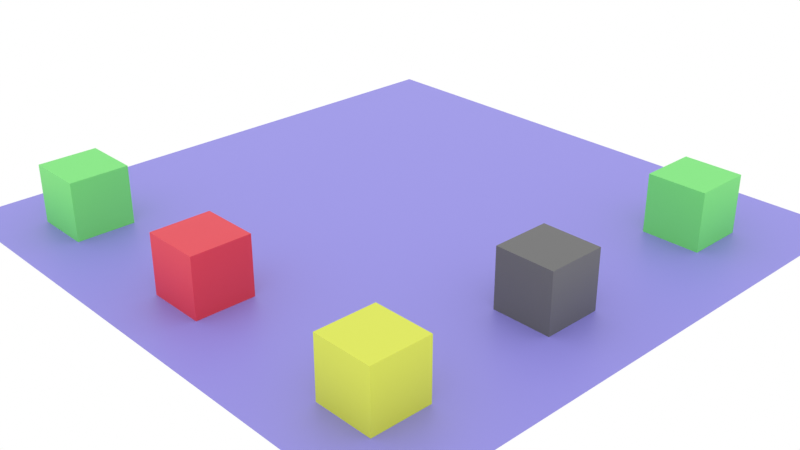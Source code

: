 # Source: Supabase_Test.blend  (saved by Blender 5.2.45; exported with 4.5.12 LTS)
import bpy
from mathutils import Matrix  # noqa: F401  (used for matrix-valued properties, if any)

bpy.ops.wm.read_factory_settings(use_empty=True)
scene = bpy.context.scene
scene.name = 'Scene'

# ---- collections
col_collection = bpy.data.collections.new('Collection'); scene.collection.children.link(col_collection)

# ---- materials (node trees are filled in below, after node groups)
mat_green = bpy.data.materials.new('Green')
mat_m_ground = bpy.data.materials.new('M_Ground')
mat_m_ground.alpha_threshold = 0.0
mat_m_ground.use_backface_culling_lightprobe_volume = False
mat_m_ground.roughness = 0.5
mat_m_ground.line_color = (0.0, 0.0, 0.0, 1.0)
mat_red = bpy.data.materials.new('Red')
mat_yellow = bpy.data.materials.new('Yellow')
mat_grey = bpy.data.materials.new('Grey')

# ---- material node trees
mat_green.use_nodes = True; mat_green.node_tree.nodes.clear()
_N = mat_green.node_tree.nodes; _L = mat_green.node_tree.links
n0 = _N.new('ShaderNodeBsdfPrincipled'); n0.name = 'Principled BSDF'; n0.location = (-200, 100)
n0.inputs[0].default_value = (0.2005, 0.8, 0.1917, 1.0)
n0.inputs[10].default_value = 0.005
n1 = _N.new('ShaderNodeOutputMaterial'); n1.name = 'Material Output'; n1.location = (200, 100)
_L.new(n0.outputs[0], n1.inputs[0])
n1.is_active_output = True
mat_m_ground.use_nodes = True; mat_m_ground.node_tree.nodes.clear()
_N = mat_m_ground.node_tree.nodes; _L = mat_m_ground.node_tree.links
n0 = _N.new('ShaderNodeOutputMaterial'); n0.name = 'Material Output'; n0.location = (200, 100)
n1 = _N.new('ShaderNodeBsdfPrincipled'); n1.name = 'Principled BSDF'; n1.location = (-200, 100)
n1.inputs[0].default_value = (0.3037, 0.2766, 0.8, 1.0)
n1.inputs[10].default_value = 0.005
_L.new(n1.outputs[0], n0.inputs[0])
n0.is_active_output = True
mat_red.use_nodes = True; mat_red.node_tree.nodes.clear()
_N = mat_red.node_tree.nodes; _L = mat_red.node_tree.links
n0 = _N.new('ShaderNodeBsdfPrincipled'); n0.name = 'Principled BSDF'; n0.location = (-200, 100)
n0.inputs[0].default_value = (0.8, 0.04912, 0.07721, 1.0)
n0.inputs[10].default_value = 0.005
n1 = _N.new('ShaderNodeOutputMaterial'); n1.name = 'Material Output'; n1.location = (200, 100)
_L.new(n0.outputs[0], n1.inputs[0])
n1.is_active_output = True
mat_yellow.use_nodes = True; mat_yellow.node_tree.nodes.clear()
_N = mat_yellow.node_tree.nodes; _L = mat_yellow.node_tree.links
n0 = _N.new('ShaderNodeBsdfPrincipled'); n0.name = 'Principled BSDF'; n0.location = (-200, 100)
n0.inputs[0].default_value = (0.7323, 0.8, 0.07243, 1.0)
n0.inputs[10].default_value = 0.005
n1 = _N.new('ShaderNodeOutputMaterial'); n1.name = 'Material Output'; n1.location = (200, 100)
_L.new(n0.outputs[0], n1.inputs[0])
n1.is_active_output = True
mat_grey.use_nodes = True; mat_grey.node_tree.nodes.clear()
_N = mat_grey.node_tree.nodes; _L = mat_grey.node_tree.links
n0 = _N.new('ShaderNodeBsdfPrincipled'); n0.name = 'Principled BSDF'; n0.location = (-200, 100)
n0.inputs[0].default_value = (0.1456, 0.1456, 0.1456, 1.0)
n0.inputs[10].default_value = 0.005
n1 = _N.new('ShaderNodeOutputMaterial'); n1.name = 'Material Output'; n1.location = (200, 100)
_L.new(n0.outputs[0], n1.inputs[0])
n1.is_active_output = True

# ---- world
world_world = bpy.data.worlds.new('World'); scene.world = world_world
world_world.use_nodes = True; world_world.node_tree.nodes.clear()
_N = world_world.node_tree.nodes; _L = world_world.node_tree.links
n0 = _N.new('ShaderNodeOutputWorld'); n0.name = 'World Output'; n0.location = (200, 100)
n1 = _N.new('ShaderNodeBackground'); n1.name = 'Background'; n1.location = (-200, 100)
n1.inputs[0].default_value = (1.0, 1.0, 1.0, 1.0)
_L.new(n1.outputs[0], n0.inputs[0])
n0.is_active_output = True
world_world.color = (0.05088, 0.05088, 0.05088)
world_world.sun_shadow_jitter_overblur = 0.0

# ---- cameras
cam_camera = bpy.data.cameras.new('Camera')
cam_camera.clip_end = 100.0
cam_camera.ortho_scale = 7.314

# ---- meshes
me_cube = bpy.data.meshes.new('Cube')
me_cube.from_pydata([(1.0, 1.0, 2.0), (1.0, 1.0, 0.0), (1.0, -1.0, 2.0), (1.0, -1.0, 0.0), (-1.0, 1.0, 2.0), (-1.0, 1.0, 0.0), (-1.0, -1.0, 2.0), (-1.0, -1.0, 0.0)], [], [(0, 4, 6, 2), (3, 2, 6, 7), (7, 6, 4, 5), (5, 1, 3, 7), (1, 0, 2, 3), (5, 4, 0, 1)])
_uv = me_cube.uv_layers.new(name='UVMap')
_uv.uv.foreach_set('vector', [0.625, 0.5, 0.875, 0.5, 0.875, 0.75, 0.625, 0.75, 0.375, 0.75, 0.625, 0.75, 0.625, 1.0, 0.375, 1.0, 0.375, 0.0, 0.625, 0.0, 0.625, 0.25, 0.375, 0.25, 0.125, 0.5, 0.375, 0.5, 0.375, 0.75, 0.125, 0.75, 0.375, 0.5, 0.625, 0.5, 0.625, 0.75, 0.375, 0.75, 0.375, 0.25, 0.625, 0.25, 0.625, 0.5, 0.375, 0.5])
me_cube.materials.append(mat_green)
me_cube.use_mirror_vertex_groups = False
me_cube.update()
me_plane = bpy.data.meshes.new('Plane')
me_plane.from_pydata([(-10.0, -10.0, 0.0), (10.0, -10.0, 0.0), (-10.0, 10.0, 0.0), (10.0, 10.0, 0.0)], [], [(0, 1, 3, 2)])
_uv = me_plane.uv_layers.new(name='UVMap')
_uv.uv.foreach_set('vector', [0.0, 0.0, 1.0, 0.0, 1.0, 1.0, 0.0, 1.0])
me_plane.materials.append(mat_m_ground)
me_plane.materials.append(mat_green)
me_plane.materials.append(mat_red)
me_plane.materials.append(mat_yellow)
me_plane.materials.append(mat_grey)
me_plane.update()
me_cube_001 = bpy.data.meshes.new('Cube.001')
me_cube_001.from_pydata([(1.0, 1.0, 2.0), (1.0, 1.0, 0.0), (1.0, -1.0, 2.0), (1.0, -1.0, 0.0), (-1.0, 1.0, 2.0), (-1.0, 1.0, 0.0), (-1.0, -1.0, 2.0), (-1.0, -1.0, 0.0)], [], [(0, 4, 6, 2), (3, 2, 6, 7), (7, 6, 4, 5), (5, 1, 3, 7), (1, 0, 2, 3), (5, 4, 0, 1)])
_uv = me_cube_001.uv_layers.new(name='UVMap')
_uv.uv.foreach_set('vector', [0.625, 0.5, 0.875, 0.5, 0.875, 0.75, 0.625, 0.75, 0.375, 0.75, 0.625, 0.75, 0.625, 1.0, 0.375, 1.0, 0.375, 0.0, 0.625, 0.0, 0.625, 0.25, 0.375, 0.25, 0.125, 0.5, 0.375, 0.5, 0.375, 0.75, 0.125, 0.75, 0.375, 0.5, 0.625, 0.5, 0.625, 0.75, 0.375, 0.75, 0.375, 0.25, 0.625, 0.25, 0.625, 0.5, 0.375, 0.5])
me_cube_001.materials.append(mat_red)
me_cube_001.use_mirror_vertex_groups = False
me_cube_001.update()
me_cube_002 = bpy.data.meshes.new('Cube.002')
me_cube_002.from_pydata([(1.0, 1.0, 2.0), (1.0, 1.0, 0.0), (1.0, -1.0, 2.0), (1.0, -1.0, 0.0), (-1.0, 1.0, 2.0), (-1.0, 1.0, 0.0), (-1.0, -1.0, 2.0), (-1.0, -1.0, 0.0)], [], [(0, 4, 6, 2), (3, 2, 6, 7), (7, 6, 4, 5), (5, 1, 3, 7), (1, 0, 2, 3), (5, 4, 0, 1)])
_uv = me_cube_002.uv_layers.new(name='UVMap')
_uv.uv.foreach_set('vector', [0.625, 0.5, 0.875, 0.5, 0.875, 0.75, 0.625, 0.75, 0.375, 0.75, 0.625, 0.75, 0.625, 1.0, 0.375, 1.0, 0.375, 0.0, 0.625, 0.0, 0.625, 0.25, 0.375, 0.25, 0.125, 0.5, 0.375, 0.5, 0.375, 0.75, 0.125, 0.75, 0.375, 0.5, 0.625, 0.5, 0.625, 0.75, 0.375, 0.75, 0.375, 0.25, 0.625, 0.25, 0.625, 0.5, 0.375, 0.5])
me_cube_002.materials.append(mat_yellow)
me_cube_002.use_mirror_vertex_groups = False
me_cube_002.update()
me_cube_003 = bpy.data.meshes.new('Cube.003')
me_cube_003.from_pydata([(1.0, 1.0, 2.0), (1.0, 1.0, 0.0), (1.0, -1.0, 2.0), (1.0, -1.0, 0.0), (-1.0, 1.0, 2.0), (-1.0, 1.0, 0.0), (-1.0, -1.0, 2.0), (-1.0, -1.0, 0.0)], [], [(0, 4, 6, 2), (3, 2, 6, 7), (7, 6, 4, 5), (5, 1, 3, 7), (1, 0, 2, 3), (5, 4, 0, 1)])
_uv = me_cube_003.uv_layers.new(name='UVMap')
_uv.uv.foreach_set('vector', [0.625, 0.5, 0.875, 0.5, 0.875, 0.75, 0.625, 0.75, 0.375, 0.75, 0.625, 0.75, 0.625, 1.0, 0.375, 1.0, 0.375, 0.0, 0.625, 0.0, 0.625, 0.25, 0.375, 0.25, 0.125, 0.5, 0.375, 0.5, 0.375, 0.75, 0.125, 0.75, 0.375, 0.5, 0.625, 0.5, 0.625, 0.75, 0.375, 0.75, 0.375, 0.25, 0.625, 0.25, 0.625, 0.5, 0.375, 0.5])
me_cube_003.materials.append(mat_grey)
me_cube_003.use_mirror_vertex_groups = False
me_cube_003.update()
me_cube_004 = bpy.data.meshes.new('Cube.004')
me_cube_004.from_pydata([(1.0, 1.0, 2.0), (1.0, 1.0, 0.0), (1.0, -1.0, 2.0), (1.0, -1.0, 0.0), (-1.0, 1.0, 2.0), (-1.0, 1.0, 0.0), (-1.0, -1.0, 2.0), (-1.0, -1.0, 0.0)], [], [(0, 4, 6, 2), (3, 2, 6, 7), (7, 6, 4, 5), (5, 1, 3, 7), (1, 0, 2, 3), (5, 4, 0, 1)])
_uv = me_cube_004.uv_layers.new(name='UVMap')
_uv.uv.foreach_set('vector', [0.625, 0.5, 0.875, 0.5, 0.875, 0.75, 0.625, 0.75, 0.375, 0.75, 0.625, 0.75, 0.625, 1.0, 0.375, 1.0, 0.375, 0.0, 0.625, 0.0, 0.625, 0.25, 0.375, 0.25, 0.125, 0.5, 0.375, 0.5, 0.375, 0.75, 0.125, 0.75, 0.375, 0.5, 0.625, 0.5, 0.625, 0.75, 0.375, 0.75, 0.375, 0.25, 0.625, 0.25, 0.625, 0.5, 0.375, 0.5])
me_cube_004.materials.append(mat_green)
me_cube_004.use_mirror_vertex_groups = False
me_cube_004.update()

# ---- objects
ob_sm_saw_01 = bpy.data.objects.new('SM_Saw_01', me_cube)
ob_camera = bpy.data.objects.new('Camera', cam_camera)
ob_sm_ground = bpy.data.objects.new('SM_Ground', me_plane)
ob_sm_saw_02 = bpy.data.objects.new('SM_Saw_02', me_cube_001)
ob_sm_saw_03 = bpy.data.objects.new('SM_Saw_03', me_cube_002)
ob_sm_saw_04 = bpy.data.objects.new('SM_Saw_04', me_cube_003)
ob_sm_saw_05 = bpy.data.objects.new('SM_Saw_05', me_cube_004)

# ---- transforms, parenting, visibility, modifiers, constraints
ob_sm_saw_01.location = (-6.884, -7.224, 0.0)
ob_sm_saw_01.lock_rotations_4d = False
ob_sm_saw_01.empty_display_type = 'ARROWS'
ob_sm_saw_01.lineart.crease_threshold = 0.0
ob_camera.location = (23.38, -22.03, 15.91)
ob_camera.rotation_euler = (1.109, 0.0, 0.8149)
ob_camera.lock_rotations_4d = False
ob_camera.empty_display_type = 'ARROWS'
ob_camera.color = (0.0, 0.0, 0.0, 0.0)
ob_camera.display_type = 'WIRE'
ob_camera.lineart.crease_threshold = 0.0
ob_sm_ground.location = (0.0, 0.0, 0.0)
ob_sm_saw_02.location = (-0.3966, -7.224, 0.0)
ob_sm_saw_02.lock_rotations_4d = False
ob_sm_saw_02.empty_display_type = 'ARROWS'
ob_sm_saw_02.lineart.crease_threshold = 0.0
ob_sm_saw_03.location = (6.742, -7.224, 0.0)
ob_sm_saw_03.lock_rotations_4d = False
ob_sm_saw_03.empty_display_type = 'ARROWS'
ob_sm_saw_03.lineart.crease_threshold = 0.0
ob_sm_saw_04.location = (6.742, -0.8215, 0.0)
ob_sm_saw_04.lock_rotations_4d = False
ob_sm_saw_04.empty_display_type = 'ARROWS'
ob_sm_saw_04.lineart.crease_threshold = 0.0
ob_sm_saw_05.location = (6.742, 6.204, 0.0)
ob_sm_saw_05.lock_rotations_4d = False
ob_sm_saw_05.empty_display_type = 'ARROWS'
ob_sm_saw_05.lineart.crease_threshold = 0.0

# ---- collection membership
col_collection.objects.link(ob_sm_saw_01)
col_collection.objects.link(ob_camera)
col_collection.objects.link(ob_sm_ground)
col_collection.objects.link(ob_sm_saw_02)
col_collection.objects.link(ob_sm_saw_03)
col_collection.objects.link(ob_sm_saw_04)
col_collection.objects.link(ob_sm_saw_05)

# ---- scene / render settings (as saved in the file)
scene.camera = ob_camera
scene.frame_start = 1; scene.frame_end = 250; scene.frame_set(1)
scene.render.engine = 'BLENDER_EEVEE_NEXT'
scene.render.bake_bias = 0.0
scene.render.bake_samples = 0
scene.render.compositor_device = 'GPU'
scene.eevee.use_volume_custom_range = False
scene.eevee.fast_gi_thickness_near = 0.1
scene.eevee.fast_gi_thickness_far = 0.0
scene.eevee.use_shadows = False
scene.eevee.ray_tracing_options.screen_trace_thickness = 0.1
scene.view_settings.view_transform = 'Standard'
bpy.context.view_layer.update()
